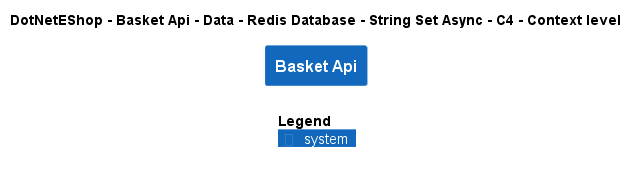

The diagram above was rendered by PlantUML. Its source (embedded in the PNG):
@startuml
!include ..\..\..\..\..\..\..\..\..\.c4s\C4_Context.puml

AddElementTag("c4interflow:lifecycle:new", $bgColor=green, $fontColor=#ffffff, $borderColor=green, $shadowing="False")
AddElementTag("c4interflow:lifecycle:changed", $bgColor=orange, $fontColor=#ffffff, $borderColor=orange, $shadowing="False")
AddElementTag("c4interflow:lifecycle:removed", $bgColor=red, $fontColor=#ffffff, $borderColor=red, $shadowing="False")

AddRelTag("c4interflow:lifecycle:new", $textColor=green, $lineColor=green)
AddRelTag("c4interflow:lifecycle:changed", $textColor=orange, $lineColor=orange)
AddRelTag("c4interflow:lifecycle:removed", $textColor=red, $lineColor=red)

SHOW_PERSON_PORTRAIT()
LAYOUT_TOP_DOWN()

skinparam linetype polyline

title DotNetEShop - Basket Api - Data - Redis Database - String Set Async - C4 - Context level

System(DotNetEShop.SoftwareSystems.BasketApi, "Basket Api", "")



SHOW_LEGEND()
@enduml